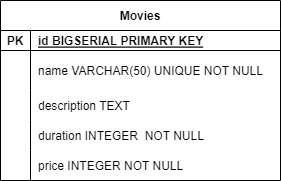

The diagram above was exported from draw.io. Its source (the exported page's mxGraphModel, read from the mxfile embedded in the PNG):
<mxGraphModel dx="1434" dy="834" grid="1" gridSize="10" guides="1" tooltips="1" connect="1" arrows="1" fold="1" page="1" pageScale="1" pageWidth="850" pageHeight="1100" math="0" shadow="0" extFonts="Permanent Marker^https://fonts.googleapis.com/css?family=Permanent+Marker">
  <root>
    <mxCell id="0" />
    <mxCell id="1" parent="0" />
    <mxCell id="lBNb5109BTZvuWqkFglU-1" value="Movies" style="shape=table;startSize=30;container=1;collapsible=1;childLayout=tableLayout;fixedRows=1;rowLines=0;fontStyle=1;align=center;resizeLast=1;" vertex="1" parent="1">
      <mxGeometry x="330" y="200" width="280" height="180" as="geometry" />
    </mxCell>
    <mxCell id="lBNb5109BTZvuWqkFglU-2" value="" style="shape=tableRow;horizontal=0;startSize=0;swimlaneHead=0;swimlaneBody=0;fillColor=none;collapsible=0;dropTarget=0;points=[[0,0.5],[1,0.5]];portConstraint=eastwest;top=0;left=0;right=0;bottom=1;" vertex="1" parent="lBNb5109BTZvuWqkFglU-1">
      <mxGeometry y="30" width="280" height="20" as="geometry" />
    </mxCell>
    <mxCell id="lBNb5109BTZvuWqkFglU-3" value="PK" style="shape=partialRectangle;connectable=0;fillColor=none;top=0;left=0;bottom=0;right=0;fontStyle=1;overflow=hidden;" vertex="1" parent="lBNb5109BTZvuWqkFglU-2">
      <mxGeometry width="30" height="20" as="geometry">
        <mxRectangle width="30" height="20" as="alternateBounds" />
      </mxGeometry>
    </mxCell>
    <mxCell id="lBNb5109BTZvuWqkFglU-4" value="id BIGSERIAL PRIMARY KEY" style="shape=partialRectangle;connectable=0;fillColor=none;top=0;left=0;bottom=0;right=0;align=left;spacingLeft=6;fontStyle=5;overflow=hidden;" vertex="1" parent="lBNb5109BTZvuWqkFglU-2">
      <mxGeometry x="30" width="250" height="20" as="geometry">
        <mxRectangle width="250" height="20" as="alternateBounds" />
      </mxGeometry>
    </mxCell>
    <mxCell id="lBNb5109BTZvuWqkFglU-5" value="" style="shape=tableRow;horizontal=0;startSize=0;swimlaneHead=0;swimlaneBody=0;fillColor=none;collapsible=0;dropTarget=0;points=[[0,0.5],[1,0.5]];portConstraint=eastwest;top=0;left=0;right=0;bottom=0;" vertex="1" parent="lBNb5109BTZvuWqkFglU-1">
      <mxGeometry y="50" width="280" height="40" as="geometry" />
    </mxCell>
    <mxCell id="lBNb5109BTZvuWqkFglU-6" value="" style="shape=partialRectangle;connectable=0;fillColor=none;top=0;left=0;bottom=0;right=0;editable=1;overflow=hidden;" vertex="1" parent="lBNb5109BTZvuWqkFglU-5">
      <mxGeometry width="30" height="40" as="geometry">
        <mxRectangle width="30" height="40" as="alternateBounds" />
      </mxGeometry>
    </mxCell>
    <mxCell id="lBNb5109BTZvuWqkFglU-7" value="name VARCHAR(50) UNIQUE NOT NULL" style="shape=partialRectangle;connectable=0;fillColor=none;top=0;left=0;bottom=0;right=0;align=left;spacingLeft=6;overflow=hidden;" vertex="1" parent="lBNb5109BTZvuWqkFglU-5">
      <mxGeometry x="30" width="250" height="40" as="geometry">
        <mxRectangle width="250" height="40" as="alternateBounds" />
      </mxGeometry>
    </mxCell>
    <mxCell id="lBNb5109BTZvuWqkFglU-8" value="" style="shape=tableRow;horizontal=0;startSize=0;swimlaneHead=0;swimlaneBody=0;fillColor=none;collapsible=0;dropTarget=0;points=[[0,0.5],[1,0.5]];portConstraint=eastwest;top=0;left=0;right=0;bottom=0;" vertex="1" parent="lBNb5109BTZvuWqkFglU-1">
      <mxGeometry y="90" width="280" height="30" as="geometry" />
    </mxCell>
    <mxCell id="lBNb5109BTZvuWqkFglU-9" value="" style="shape=partialRectangle;connectable=0;fillColor=none;top=0;left=0;bottom=0;right=0;editable=1;overflow=hidden;" vertex="1" parent="lBNb5109BTZvuWqkFglU-8">
      <mxGeometry width="30" height="30" as="geometry">
        <mxRectangle width="30" height="30" as="alternateBounds" />
      </mxGeometry>
    </mxCell>
    <mxCell id="lBNb5109BTZvuWqkFglU-10" value="description TEXT" style="shape=partialRectangle;connectable=0;fillColor=none;top=0;left=0;bottom=0;right=0;align=left;spacingLeft=6;overflow=hidden;" vertex="1" parent="lBNb5109BTZvuWqkFglU-8">
      <mxGeometry x="30" width="250" height="30" as="geometry">
        <mxRectangle width="250" height="30" as="alternateBounds" />
      </mxGeometry>
    </mxCell>
    <mxCell id="lBNb5109BTZvuWqkFglU-11" value="" style="shape=tableRow;horizontal=0;startSize=0;swimlaneHead=0;swimlaneBody=0;fillColor=none;collapsible=0;dropTarget=0;points=[[0,0.5],[1,0.5]];portConstraint=eastwest;top=0;left=0;right=0;bottom=0;" vertex="1" parent="lBNb5109BTZvuWqkFglU-1">
      <mxGeometry y="120" width="280" height="30" as="geometry" />
    </mxCell>
    <mxCell id="lBNb5109BTZvuWqkFglU-12" value="" style="shape=partialRectangle;connectable=0;fillColor=none;top=0;left=0;bottom=0;right=0;editable=1;overflow=hidden;" vertex="1" parent="lBNb5109BTZvuWqkFglU-11">
      <mxGeometry width="30" height="30" as="geometry">
        <mxRectangle width="30" height="30" as="alternateBounds" />
      </mxGeometry>
    </mxCell>
    <mxCell id="lBNb5109BTZvuWqkFglU-13" value="duration INTEGER  NOT NULL" style="shape=partialRectangle;connectable=0;fillColor=none;top=0;left=0;bottom=0;right=0;align=left;spacingLeft=6;overflow=hidden;" vertex="1" parent="lBNb5109BTZvuWqkFglU-11">
      <mxGeometry x="30" width="250" height="30" as="geometry">
        <mxRectangle width="250" height="30" as="alternateBounds" />
      </mxGeometry>
    </mxCell>
    <mxCell id="lBNb5109BTZvuWqkFglU-14" style="shape=tableRow;horizontal=0;startSize=0;swimlaneHead=0;swimlaneBody=0;fillColor=none;collapsible=0;dropTarget=0;points=[[0,0.5],[1,0.5]];portConstraint=eastwest;top=0;left=0;right=0;bottom=0;" vertex="1" parent="lBNb5109BTZvuWqkFglU-1">
      <mxGeometry y="150" width="280" height="30" as="geometry" />
    </mxCell>
    <mxCell id="lBNb5109BTZvuWqkFglU-15" style="shape=partialRectangle;connectable=0;fillColor=none;top=0;left=0;bottom=0;right=0;editable=1;overflow=hidden;" vertex="1" parent="lBNb5109BTZvuWqkFglU-14">
      <mxGeometry width="30" height="30" as="geometry">
        <mxRectangle width="30" height="30" as="alternateBounds" />
      </mxGeometry>
    </mxCell>
    <mxCell id="lBNb5109BTZvuWqkFglU-16" value="price INTEGER NOT NULL" style="shape=partialRectangle;connectable=0;fillColor=none;top=0;left=0;bottom=0;right=0;align=left;spacingLeft=6;overflow=hidden;" vertex="1" parent="lBNb5109BTZvuWqkFglU-14">
      <mxGeometry x="30" width="250" height="30" as="geometry">
        <mxRectangle width="250" height="30" as="alternateBounds" />
      </mxGeometry>
    </mxCell>
  </root>
</mxGraphModel>